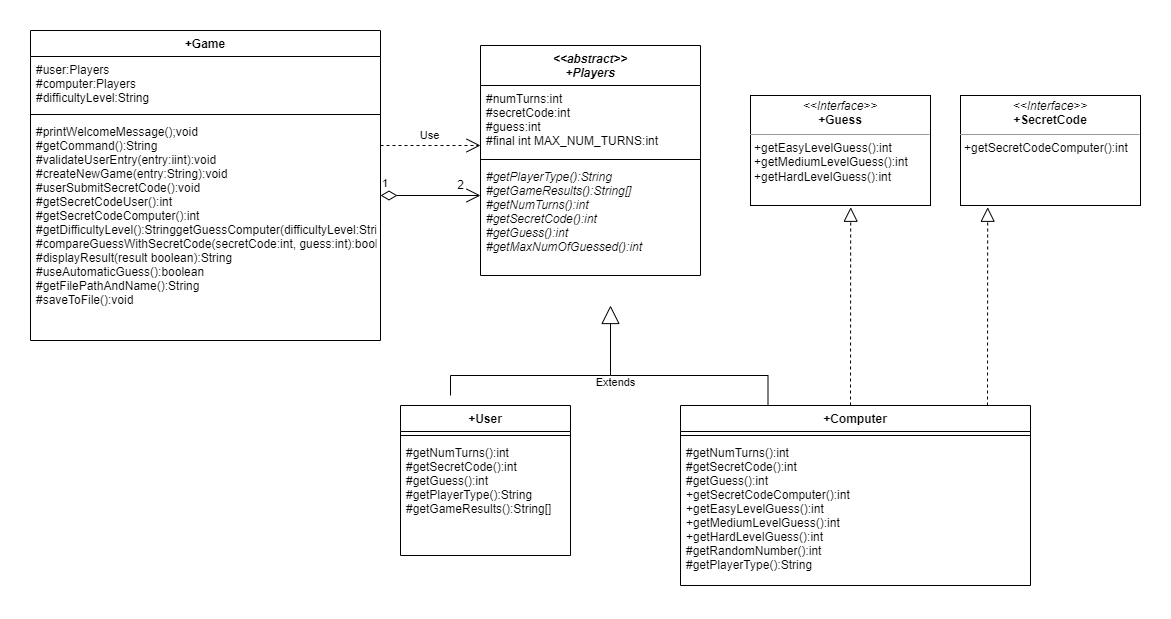

The diagram above was exported from draw.io. Its source (the exported page's mxGraphModel, read from the mxfile embedded in the PNG):
<mxGraphModel dx="1718" dy="442" grid="1" gridSize="10" guides="1" tooltips="1" connect="1" arrows="1" fold="1" page="1" pageScale="1" pageWidth="850" pageHeight="1100" math="0" shadow="0">
  <root>
    <mxCell id="0" />
    <mxCell id="1" parent="0" />
    <mxCell id="wsTheb4dokZmpcXPr5ng-6" value="&lt;&lt;abstract&gt;&gt;&#10;+Players&#10;" style="swimlane;fontStyle=3;align=center;verticalAlign=top;childLayout=stackLayout;horizontal=1;startSize=40;horizontalStack=0;resizeParent=1;resizeParentMax=0;resizeLast=0;collapsible=1;marginBottom=0;" vertex="1" parent="1">
      <mxGeometry x="310" y="90" width="220" height="230" as="geometry" />
    </mxCell>
    <mxCell id="wsTheb4dokZmpcXPr5ng-7" value="#numTurns:int&#10;#secretCode:int&#10;#guess:int&#10;#final int MAX_NUM_TURNS:int" style="text;strokeColor=none;fillColor=none;align=left;verticalAlign=top;spacingLeft=4;spacingRight=4;overflow=hidden;rotatable=0;points=[[0,0.5],[1,0.5]];portConstraint=eastwest;" vertex="1" parent="wsTheb4dokZmpcXPr5ng-6">
      <mxGeometry y="40" width="220" height="70" as="geometry" />
    </mxCell>
    <mxCell id="wsTheb4dokZmpcXPr5ng-8" value="" style="line;strokeWidth=1;fillColor=none;align=left;verticalAlign=middle;spacingTop=-1;spacingLeft=3;spacingRight=3;rotatable=0;labelPosition=right;points=[];portConstraint=eastwest;" vertex="1" parent="wsTheb4dokZmpcXPr5ng-6">
      <mxGeometry y="110" width="220" height="8" as="geometry" />
    </mxCell>
    <mxCell id="wsTheb4dokZmpcXPr5ng-9" value="#getPlayerType():String&#10;#getGameResults():String[]&#10;#getNumTurns():int&#10;#getSecretCode():int&#10;#getGuess():int&#10;#getMaxNumOfGuessed():int&#10;&#10;" style="text;strokeColor=none;fillColor=none;align=left;verticalAlign=top;spacingLeft=4;spacingRight=4;overflow=hidden;rotatable=0;points=[[0,0.5],[1,0.5]];portConstraint=eastwest;fontStyle=2" vertex="1" parent="wsTheb4dokZmpcXPr5ng-6">
      <mxGeometry y="118" width="220" height="112" as="geometry" />
    </mxCell>
    <mxCell id="wsTheb4dokZmpcXPr5ng-10" value="+User" style="swimlane;fontStyle=1;align=center;verticalAlign=top;childLayout=stackLayout;horizontal=1;startSize=26;horizontalStack=0;resizeParent=1;resizeParentMax=0;resizeLast=0;collapsible=1;marginBottom=0;" vertex="1" parent="1">
      <mxGeometry x="230" y="450" width="170" height="150" as="geometry" />
    </mxCell>
    <mxCell id="wsTheb4dokZmpcXPr5ng-12" value="" style="line;strokeWidth=1;fillColor=none;align=left;verticalAlign=middle;spacingTop=-1;spacingLeft=3;spacingRight=3;rotatable=0;labelPosition=right;points=[];portConstraint=eastwest;" vertex="1" parent="wsTheb4dokZmpcXPr5ng-10">
      <mxGeometry y="26" width="170" height="8" as="geometry" />
    </mxCell>
    <mxCell id="wsTheb4dokZmpcXPr5ng-13" value="#getNumTurns():int&#10;#getSecretCode():int&#10;#getGuess():int&#10;#getPlayerType():String&#10;#getGameResults():String[]&#10;&#10;" style="text;strokeColor=none;fillColor=none;align=left;verticalAlign=top;spacingLeft=4;spacingRight=4;overflow=hidden;rotatable=0;points=[[0,0.5],[1,0.5]];portConstraint=eastwest;" vertex="1" parent="wsTheb4dokZmpcXPr5ng-10">
      <mxGeometry y="34" width="170" height="116" as="geometry" />
    </mxCell>
    <mxCell id="wsTheb4dokZmpcXPr5ng-14" value="+Computer" style="swimlane;fontStyle=1;align=center;verticalAlign=top;childLayout=stackLayout;horizontal=1;startSize=26;horizontalStack=0;resizeParent=1;resizeParentMax=0;resizeLast=0;collapsible=1;marginBottom=0;" vertex="1" parent="1">
      <mxGeometry x="510" y="450" width="350" height="180" as="geometry" />
    </mxCell>
    <mxCell id="wsTheb4dokZmpcXPr5ng-16" value="" style="line;strokeWidth=1;fillColor=none;align=left;verticalAlign=middle;spacingTop=-1;spacingLeft=3;spacingRight=3;rotatable=0;labelPosition=right;points=[];portConstraint=eastwest;" vertex="1" parent="wsTheb4dokZmpcXPr5ng-14">
      <mxGeometry y="26" width="350" height="8" as="geometry" />
    </mxCell>
    <mxCell id="wsTheb4dokZmpcXPr5ng-17" value="#getNumTurns():int&#10;#getSecretCode():int&#10;#getGuess():int&#10;+getSecretCodeComputer():int&#10;+getEasyLevelGuess():int&#10;+getMediumLevelGuess():int&#10;+getHardLevelGuess():int&#10;#getRandomNumber():int&#10;#getPlayerType():String" style="text;strokeColor=none;fillColor=none;align=left;verticalAlign=top;spacingLeft=4;spacingRight=4;overflow=hidden;rotatable=0;points=[[0,0.5],[1,0.5]];portConstraint=eastwest;" vertex="1" parent="wsTheb4dokZmpcXPr5ng-14">
      <mxGeometry y="34" width="350" height="146" as="geometry" />
    </mxCell>
    <mxCell id="wsTheb4dokZmpcXPr5ng-18" value="&lt;p style=&quot;margin: 0px ; margin-top: 4px ; text-align: center&quot;&gt;&lt;i&gt;&amp;lt;&amp;lt;Interface&amp;gt;&amp;gt;&lt;/i&gt;&lt;br&gt;&lt;b&gt;+Guess&lt;/b&gt;&lt;/p&gt;&lt;hr size=&quot;1&quot;&gt;&lt;p style=&quot;margin: 0px ; margin-left: 4px&quot;&gt;+getEasyLevelGuess():int&lt;br style=&quot;padding: 0px ; margin: 0px&quot;&gt;+getMediumLevelGuess():int&lt;br style=&quot;padding: 0px ; margin: 0px&quot;&gt;+getHardLevelGuess():int&lt;br&gt;&lt;/p&gt;" style="verticalAlign=top;align=left;overflow=fill;fontSize=12;fontFamily=Helvetica;html=1;" vertex="1" parent="1">
      <mxGeometry x="580" y="140" width="180" height="110" as="geometry" />
    </mxCell>
    <mxCell id="wsTheb4dokZmpcXPr5ng-19" value="+Game" style="swimlane;fontStyle=1;align=center;verticalAlign=top;childLayout=stackLayout;horizontal=1;startSize=26;horizontalStack=0;resizeParent=1;resizeParentMax=0;resizeLast=0;collapsible=1;marginBottom=0;" vertex="1" parent="1">
      <mxGeometry x="-140" y="75" width="350" height="310" as="geometry" />
    </mxCell>
    <mxCell id="wsTheb4dokZmpcXPr5ng-20" value="#user:Players&#10;#computer:Players&#10;#difficultyLevel:String" style="text;strokeColor=none;fillColor=none;align=left;verticalAlign=top;spacingLeft=4;spacingRight=4;overflow=hidden;rotatable=0;points=[[0,0.5],[1,0.5]];portConstraint=eastwest;" vertex="1" parent="wsTheb4dokZmpcXPr5ng-19">
      <mxGeometry y="26" width="350" height="54" as="geometry" />
    </mxCell>
    <mxCell id="wsTheb4dokZmpcXPr5ng-21" value="" style="line;strokeWidth=1;fillColor=none;align=left;verticalAlign=middle;spacingTop=-1;spacingLeft=3;spacingRight=3;rotatable=0;labelPosition=right;points=[];portConstraint=eastwest;" vertex="1" parent="wsTheb4dokZmpcXPr5ng-19">
      <mxGeometry y="80" width="350" height="8" as="geometry" />
    </mxCell>
    <mxCell id="wsTheb4dokZmpcXPr5ng-22" value="#printWelcomeMessage();void&#10;#getCommand():String&#10;#validateUserEntry(entry:iint):void&#10;#createNewGame(entry:String):void&#10;#userSubmitSecretCode():void&#10;#getSecretCodeUser():int&#10;#getSecretCodeComputer():int&#10;#getDifficultyLevel():StringgetGuessComputer(difficultyLevel:String):int&#10;#compareGuessWithSecretCode(secretCode:int, guess:int):boolean&#10;#displayResult(result boolean):String&#10;#useAutomaticGuess():boolean&#10;#getFilePathAndName():String&#10;#saveToFile():void&#10;&#10;&#10;&#10;" style="text;strokeColor=none;fillColor=none;align=left;verticalAlign=top;spacingLeft=4;spacingRight=4;overflow=hidden;rotatable=0;points=[[0,0.5],[1,0.5]];portConstraint=eastwest;" vertex="1" parent="wsTheb4dokZmpcXPr5ng-19">
      <mxGeometry y="88" width="350" height="222" as="geometry" />
    </mxCell>
    <mxCell id="wsTheb4dokZmpcXPr5ng-35" value="1" style="endArrow=open;html=1;endSize=12;startArrow=diamondThin;startSize=14;startFill=0;edgeStyle=orthogonalEdgeStyle;align=left;verticalAlign=bottom;rounded=0;" edge="1" parent="1">
      <mxGeometry x="-1" y="3" relative="1" as="geometry">
        <mxPoint x="210" y="240" as="sourcePoint" />
        <mxPoint x="310" y="240" as="targetPoint" />
      </mxGeometry>
    </mxCell>
    <mxCell id="wsTheb4dokZmpcXPr5ng-37" value="2" style="text;html=1;align=center;verticalAlign=middle;resizable=0;points=[];autosize=1;strokeColor=none;fillColor=none;" vertex="1" parent="1">
      <mxGeometry x="280" y="220" width="20" height="20" as="geometry" />
    </mxCell>
    <mxCell id="wsTheb4dokZmpcXPr5ng-38" value="Use" style="endArrow=open;endSize=12;dashed=1;html=1;rounded=0;" edge="1" parent="1">
      <mxGeometry y="10" width="160" relative="1" as="geometry">
        <mxPoint x="210" y="190" as="sourcePoint" />
        <mxPoint x="310" y="190" as="targetPoint" />
        <mxPoint x="-1" as="offset" />
      </mxGeometry>
    </mxCell>
    <mxCell id="wsTheb4dokZmpcXPr5ng-47" value="Extends" style="endArrow=block;endSize=16;endFill=0;html=1;rounded=0;" edge="1" parent="1">
      <mxGeometry x="-1" y="-9" width="160" relative="1" as="geometry">
        <mxPoint x="440" y="420" as="sourcePoint" />
        <mxPoint x="440" y="350" as="targetPoint" />
        <mxPoint x="-4" y="7" as="offset" />
      </mxGeometry>
    </mxCell>
    <mxCell id="wsTheb4dokZmpcXPr5ng-59" value="&lt;p style=&quot;margin: 0px ; margin-top: 4px ; text-align: center&quot;&gt;&lt;i&gt;&amp;lt;&amp;lt;Interface&amp;gt;&amp;gt;&lt;/i&gt;&lt;br&gt;&lt;b&gt;+SecretCode&lt;/b&gt;&lt;/p&gt;&lt;hr size=&quot;1&quot;&gt;&lt;p style=&quot;margin: 0px ; margin-left: 4px&quot;&gt;+getSecretCodeComputer():int&lt;br&gt;&lt;/p&gt;" style="verticalAlign=top;align=left;overflow=fill;fontSize=12;fontFamily=Helvetica;html=1;" vertex="1" parent="1">
      <mxGeometry x="790" y="140" width="180" height="110" as="geometry" />
    </mxCell>
    <mxCell id="wsTheb4dokZmpcXPr5ng-60" value="" style="endArrow=block;dashed=1;endFill=0;endSize=12;html=1;rounded=0;entryX=0.151;entryY=1.016;entryDx=0;entryDy=0;entryPerimeter=0;" edge="1" parent="1" target="wsTheb4dokZmpcXPr5ng-59">
      <mxGeometry width="160" relative="1" as="geometry">
        <mxPoint x="817" y="450" as="sourcePoint" />
        <mxPoint x="800" y="260" as="targetPoint" />
        <Array as="points" />
      </mxGeometry>
    </mxCell>
    <mxCell id="wsTheb4dokZmpcXPr5ng-61" value="" style="endArrow=block;dashed=1;endFill=0;endSize=12;html=1;rounded=0;entryX=0.151;entryY=1.016;entryDx=0;entryDy=0;entryPerimeter=0;" edge="1" parent="1">
      <mxGeometry width="160" relative="1" as="geometry">
        <mxPoint x="679.9999999999995" y="450" as="sourcePoint" />
        <mxPoint x="680.1799999999998" y="251.76" as="targetPoint" />
        <Array as="points" />
      </mxGeometry>
    </mxCell>
    <mxCell id="wsTheb4dokZmpcXPr5ng-64" value="" style="endArrow=none;html=1;edgeStyle=orthogonalEdgeStyle;rounded=0;" edge="1" parent="1">
      <mxGeometry relative="1" as="geometry">
        <mxPoint x="440" y="420" as="sourcePoint" />
        <mxPoint x="280" y="440" as="targetPoint" />
      </mxGeometry>
    </mxCell>
    <mxCell id="wsTheb4dokZmpcXPr5ng-67" value="" style="endArrow=none;html=1;edgeStyle=orthogonalEdgeStyle;rounded=0;entryX=0.25;entryY=0;entryDx=0;entryDy=0;" edge="1" parent="1" target="wsTheb4dokZmpcXPr5ng-14">
      <mxGeometry relative="1" as="geometry">
        <mxPoint x="440" y="420" as="sourcePoint" />
        <mxPoint x="600" y="420" as="targetPoint" />
      </mxGeometry>
    </mxCell>
  </root>
</mxGraphModel>